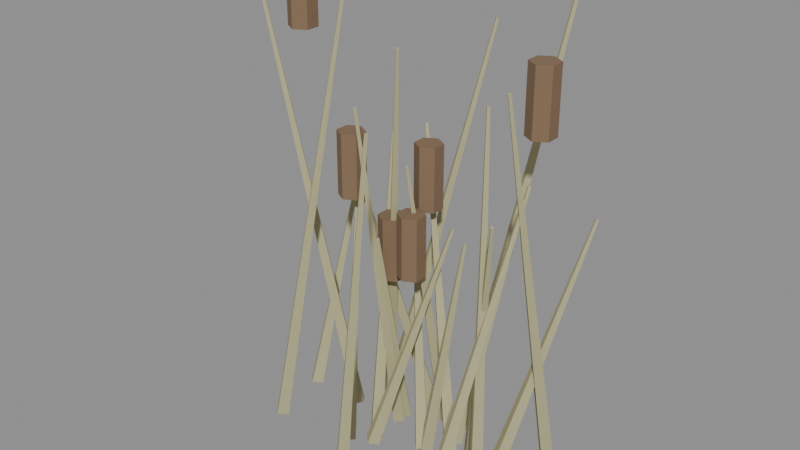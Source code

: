 # Source: reeds.blend  (saved by Blender 5.1.30; exported with 4.5.12 LTS)
import bpy
from mathutils import Matrix  # noqa: F401  (used for matrix-valued properties, if any)

bpy.ops.wm.read_factory_settings(use_empty=True)
scene = bpy.context.scene
scene.name = 'Scene'

# ---- materials (node trees are filled in below, after node groups)
mat_reed = bpy.data.materials.new('reed')
mat_bark = bpy.data.materials.new('bark')

# ---- material node trees
mat_reed.use_nodes = True; mat_reed.node_tree.nodes.clear()
_N = mat_reed.node_tree.nodes; _L = mat_reed.node_tree.links
n0 = _N.new('ShaderNodeBsdfPrincipled'); n0.name = 'Principled BSDF'; n0.location = (-200, 100)
n0.inputs[0].default_value = (0.46, 0.43, 0.24, 1.0)
n0.inputs[2].default_value = 0.85
n1 = _N.new('ShaderNodeOutputMaterial'); n1.name = 'Material Output'; n1.location = (200, 100)
_L.new(n0.outputs[0], n1.inputs[0])
n1.is_active_output = True
mat_bark.use_nodes = True; mat_bark.node_tree.nodes.clear()
_N = mat_bark.node_tree.nodes; _L = mat_bark.node_tree.links
n0 = _N.new('ShaderNodeBsdfPrincipled'); n0.name = 'Principled BSDF'; n0.location = (-200, 100)
n0.inputs[0].default_value = (0.22, 0.14, 0.08, 1.0)
n0.inputs[2].default_value = 0.9
n1 = _N.new('ShaderNodeOutputMaterial'); n1.name = 'Material Output'; n1.location = (200, 100)
_L.new(n0.outputs[0], n1.inputs[0])
n1.is_active_output = True

# ---- meshes
me_cone = bpy.data.meshes.new('Cone')
me_cone.from_pydata([(0.06671, 0.1204, 0.01038), (0.06547, -0.0289, 0.6759), (0.08472, 0.1027, 0.006838), (0.06947, -0.03282, 0.6751), (0.06673, 0.08508, 0.003226), (0.06547, -0.03674, 0.6743), (0.04872, 0.1027, 0.00677), (0.06147, -0.03282, 0.6751), (0.06609, 0.06495, 0.5619), (0.06609, 0.06495, 0.7019), (0.09207, 0.04995, 0.5619), (0.09207, 0.04995, 0.7019), (0.09207, 0.01995, 0.5619), (0.09207, 0.01995, 0.7019), (0.06609, 0.004952, 0.5619), (0.06609, 0.004952, 0.7019), (0.04011, 0.01995, 0.5619), (0.04011, 0.01995, 0.7019), (0.04011, 0.04995, 0.5619), (0.04011, 0.04995, 0.7019), (-0.01101, 0.052, 0.009008), (-0.001996, -0.09926, 0.8001), (0.00695, 0.03427, 0.00573), (0.001996, -0.1032, 0.7994), (-0.01108, 0.01653, 0.002863), (-0.002011, -0.1071, 0.7987), (-0.02905, 0.03427, 0.006141), (-0.006003, -0.1032, 0.7995), (0.245, -0.177, 0.009635), (0.3346, -0.01201, 0.7076), (0.2635, -0.1944, 0.01175), (0.3387, -0.01589, 0.708), (0.2462, -0.2118, 0.01846), (0.3349, -0.01976, 0.7095), (0.2278, -0.1944, 0.01634), (0.3308, -0.01589, 0.709), (-0.07462, 0.1001, 0.01644), (0.07986, -0.07375, 0.9257), (-0.05738, 0.08239, 0.01039), (0.08369, -0.07769, 0.9243), (-0.07564, 0.06465, 0.01038), (0.07963, -0.08163, 0.9243), (-0.09288, 0.08239, 0.01642), (0.0758, -0.07769, 0.9257), (0.003006, -0.05442, 0.009276), (0.1312, 0.03529, 0.5356), (0.0213, -0.0721, 0.008314), (0.1352, 0.03136, 0.5354), (0.004611, -0.08978, 0.01587), (0.1315, 0.02743, 0.5371), (-0.01368, -0.0721, 0.01683), (0.1275, 0.03136, 0.5373), (0.06758, 0.00963, 0.4289), (0.06758, 0.00963, 0.5689), (0.09356, -0.00537, 0.4289), (0.09356, -0.00537, 0.5689), (0.09356, -0.03537, 0.4289), (0.09356, -0.03537, 0.5689), (0.06758, -0.05037, 0.4289), (0.06758, -0.05037, 0.5689), (0.0416, -0.03537, 0.4289), (0.0416, -0.03537, 0.5689), (0.0416, -0.00537, 0.4289), (0.0416, -0.00537, 0.5689), (0.1006, -0.00355, 0.009179), (-0.01431, 0.09721, 0.4981), (0.1172, -0.02109, 0.01721), (-0.01062, 0.09332, 0.4999), (0.09878, -0.03864, 0.01701), (-0.01472, 0.08942, 0.4998), (0.08217, -0.02109, 0.008975), (-0.01841, 0.09332, 0.4981), (0.02036, 0.1361, 0.01625), (-0.09005, -0.02347, 0.6742), (0.03874, 0.1185, 0.01545), (-0.08596, -0.02737, 0.674), (0.02162, 0.101, 0.008694), (-0.08977, -0.03128, 0.6725), (0.003237, 0.1185, 0.009493), (-0.09385, -0.02737, 0.6727), (0.04514, -0.2037, 0.004804), (0.1582, -0.2495, 0.8371), (0.06288, -0.2217, 0.001705), (0.1622, -0.2535, 0.8364), (0.04495, -0.2397, 0.003454), (0.1582, -0.2575, 0.8368), (0.02721, -0.2217, 0.006553), (0.1543, -0.2535, 0.8375), (-0.05124, -0.06843, 0.0009857), (-0.08569, 0.006745, 0.6939), (-0.03338, -0.08628, 0.004174), (-0.08172, 0.002778, 0.6946), (-0.05147, -0.1041, 0.005575), (-0.08574, -0.00119, 0.6949), (-0.06934, -0.08628, 0.002387), (-0.08971, 0.002778, 0.6942), (-0.06854, -0.01175, 0.5777), (-0.06854, -0.01175, 0.7177), (-0.04256, -0.02675, 0.5777), (-0.04256, -0.02675, 0.7177), (-0.04256, -0.05675, 0.5777), (-0.04256, -0.05675, 0.7177), (-0.06854, -0.07175, 0.5777), (-0.06854, -0.07175, 0.7177), (-0.09452, -0.05675, 0.5777), (-0.09452, -0.05675, 0.7177), (-0.09452, -0.02675, 0.5777), (-0.09452, -0.02675, 0.7177), (0.1067, 0.00288, 0.003115), (0.1911, -0.00482, 0.5384), (0.1245, -0.01512, 0.0005194), (0.195, -0.008819, 0.5378), (0.1067, -0.03312, 0.003529), (0.1911, -0.01282, 0.5385), (0.08893, -0.01512, 0.006125), (0.1871, -0.008819, 0.5391), (-0.2537, 0.03987, 0.003601), (-0.2098, 0.1466, 0.5462), (-0.2355, 0.0223, 0.006041), (-0.2057, 0.1427, 0.5467), (-0.2531, 0.004728, 0.01139), (-0.2096, 0.1388, 0.5479), (-0.2714, 0.0223, 0.008949), (-0.2137, 0.1427, 0.5474), (0.1845, -0.006419, 0.01127), (0.01806, 0.09129, 0.7162), (0.2014, -0.02421, 0.01808), (0.02181, 0.08734, 0.7178), (0.1832, -0.042, 0.01662), (0.01778, 0.08339, 0.7174), (0.1663, -0.02421, 0.009806), (0.01402, 0.08734, 0.7159), (0.3346, 0.1339, 0.01564), (0.3309, -0.08428, 0.9025), (0.3526, 0.1164, 0.01168), (0.3349, -0.08817, 0.9016), (0.3346, 0.09883, 0.007573), (0.3309, -0.09207, 0.9007), (0.3166, 0.1164, 0.01153), (0.3269, -0.08817, 0.9016), (0.3328, 0.0441, 0.7932), (0.3328, 0.0441, 0.9332), (0.3588, 0.0291, 0.7932), (0.3588, 0.0291, 0.9332), (0.3588, -0.0009028, 0.7932), (0.3588, -0.0009028, 0.9332), (0.3328, -0.0159, 0.7932), (0.3328, -0.0159, 0.9332), (0.3068, -0.0009028, 0.7932), (0.3068, -0.0009028, 0.9332), (0.3068, 0.0291, 0.7932), (0.3068, 0.0291, 0.9332), (0.2877, -0.06187, 0.000265), (0.2915, -0.08682, 0.8708), (0.3057, -0.07986, -3.943e-05), (0.2955, -0.09082, 0.8708), (0.2877, -0.09786, -0.0001878), (0.2915, -0.09482, 0.8707), (0.2697, -0.07986, 0.0001166), (0.2875, -0.09082, 0.8708), (-0.06058, 0.07704, 0.009764), (0.1004, 0.2049, 0.9207), (-0.04238, 0.05925, 0.009321), (0.1045, 0.201, 0.9206), (-0.05962, 0.04145, 0.01515), (0.1007, 0.197, 0.9219), (-0.07783, 0.05925, 0.01559), (0.09661, 0.201, 0.922), (-0.1221, 0.04118, 0.01072), (-0.3003, -0.04531, 0.984), (-0.1041, 0.02323, 0.01267), (-0.2963, -0.0493, 0.9844), (-0.1216, 0.005275, 0.008135), (-0.3002, -0.05329, 0.9834), (-0.1395, 0.02323, 0.006186), (-0.3042, -0.0493, 0.983), (-0.0115, 0.07571, 0.01085), (0.01174, -0.05353, 0.5105), (0.006289, 0.05817, 0.005987), (0.0157, -0.05743, 0.5094), (-0.01188, 0.04062, 0.002799), (0.01166, -0.06132, 0.5087), (-0.02967, 0.05817, 0.00766), (0.007706, -0.05743, 0.5098), (5.253e-06, 0.03037, 0.3964), (5.245e-06, 0.03037, 0.5364), (0.02599, 0.01537, 0.3964), (0.02599, 0.01537, 0.5364), (0.02599, -0.01463, 0.3964), (0.02599, -0.01463, 0.5364), (5.245e-06, -0.02963, 0.3964), (5.245e-06, -0.02963, 0.5364), (-0.02598, -0.01463, 0.3964), (-0.02598, -0.01463, 0.5364), (-0.02598, 0.01537, 0.3964), (-0.02598, 0.01537, 0.5364), (0.1985, 0.04402, 0.02089), (0.3385, -0.1292, 0.6736), (0.2152, 0.02651, 0.01305), (0.3422, -0.1331, 0.6718), (0.1967, 0.008995, 0.01275), (0.3381, -0.137, 0.6718), (0.18, 0.02651, 0.02059), (0.3344, -0.1331, 0.6735), (-0.004967, -0.03174, 0.002585), (-0.05089, 0.06923, 0.6848), (0.01279, -0.04949, 0.006777), (-0.04694, 0.06528, 0.6858), (-0.005369, -0.06724, 0.00855), (-0.05098, 0.06134, 0.6862), (-0.02313, -0.04949, 0.004359), (-0.05492, 0.06528, 0.6852), (0.1414, 0.06314, 0.008376), (0.2919, 0.206, 1.076), (0.1595, 0.04533, 0.008432), (0.2959, 0.2021, 1.076), (0.1421, 0.02752, 0.01351), (0.292, 0.1981, 1.077), (0.1239, 0.04533, 0.01346), (0.288, 0.2021, 1.077), (-0.2292, -0.09949, 0.006595), (-0.06245, -0.04944, 1.036), (-0.2113, -0.1175, 0.004807), (-0.05846, -0.05343, 1.036), (-0.2289, -0.1354, 0.008774), (-0.06237, -0.05742, 1.037), (-0.2468, -0.1175, 0.01056), (-0.06636, -0.05343, 1.037), (-0.1457, -0.05544, 0.9244), (-0.1457, -0.05544, 1.064), (-0.1197, -0.07044, 0.9244), (-0.1197, -0.07044, 1.064), (-0.1197, -0.1004, 0.9244), (-0.1197, -0.1004, 1.064), (-0.1457, -0.1154, 0.9244), (-0.1457, -0.1154, 1.064), (-0.1717, -0.1004, 0.9244), (-0.1717, -0.1004, 1.064), (-0.1717, -0.07044, 0.9244), (-0.1717, -0.07044, 1.064), (0.273, 0.0158, 0.01035), (0.3857, 0.1519, 0.5939), (0.2915, -0.001649, 0.01128), (0.3898, 0.1481, 0.5941), (0.2747, -0.0191, 0.01903), (0.386, 0.1442, 0.5958), (0.2562, -0.001649, 0.0181), (0.3819, 0.1481, 0.5956)], [], [(0, 1, 3, 2), (2, 3, 5, 4), (3, 1, 7, 5), (4, 5, 7, 6), (6, 7, 1, 0), (0, 2, 4, 6), (8, 9, 11, 10), (10, 11, 13, 12), (12, 13, 15, 14), (14, 15, 17, 16), (11, 9, 19, 17, 15, 13), (16, 17, 19, 18), (18, 19, 9, 8), (8, 10, 12, 14, 16, 18), (20, 21, 23, 22), (22, 23, 25, 24), (23, 21, 27, 25), (24, 25, 27, 26), (26, 27, 21, 20), (20, 22, 24, 26), (28, 29, 31, 30), (30, 31, 33, 32), (31, 29, 35, 33), (32, 33, 35, 34), (34, 35, 29, 28), (28, 30, 32, 34), (36, 37, 39, 38), (38, 39, 41, 40), (39, 37, 43, 41), (40, 41, 43, 42), (42, 43, 37, 36), (36, 38, 40, 42), (44, 45, 47, 46), (46, 47, 49, 48), (47, 45, 51, 49), (48, 49, 51, 50), (50, 51, 45, 44), (44, 46, 48, 50), (52, 53, 55, 54), (54, 55, 57, 56), (56, 57, 59, 58), (58, 59, 61, 60), (55, 53, 63, 61, 59, 57), (60, 61, 63, 62), (62, 63, 53, 52), (52, 54, 56, 58, 60, 62), (64, 65, 67, 66), (66, 67, 69, 68), (67, 65, 71, 69), (68, 69, 71, 70), (70, 71, 65, 64), (64, 66, 68, 70), (72, 73, 75, 74), (74, 75, 77, 76), (75, 73, 79, 77), (76, 77, 79, 78), (78, 79, 73, 72), (72, 74, 76, 78), (80, 81, 83, 82), (82, 83, 85, 84), (83, 81, 87, 85), (84, 85, 87, 86), (86, 87, 81, 80), (80, 82, 84, 86), (88, 89, 91, 90), (90, 91, 93, 92), (91, 89, 95, 93), (92, 93, 95, 94), (94, 95, 89, 88), (88, 90, 92, 94), (96, 97, 99, 98), (98, 99, 101, 100), (100, 101, 103, 102), (102, 103, 105, 104), (99, 97, 107, 105, 103, 101), (104, 105, 107, 106), (106, 107, 97, 96), (96, 98, 100, 102, 104, 106), (108, 109, 111, 110), (110, 111, 113, 112), (111, 109, 115, 113), (112, 113, 115, 114), (114, 115, 109, 108), (108, 110, 112, 114), (116, 117, 119, 118), (118, 119, 121, 120), (119, 117, 123, 121), (120, 121, 123, 122), (122, 123, 117, 116), (116, 118, 120, 122), (124, 125, 127, 126), (126, 127, 129, 128), (127, 125, 131, 129), (128, 129, 131, 130), (130, 131, 125, 124), (124, 126, 128, 130), (132, 133, 135, 134), (134, 135, 137, 136), (135, 133, 139, 137), (136, 137, 139, 138), (138, 139, 133, 132), (132, 134, 136, 138), (140, 141, 143, 142), (142, 143, 145, 144), (144, 145, 147, 146), (146, 147, 149, 148), (143, 141, 151, 149, 147, 145), (148, 149, 151, 150), (150, 151, 141, 140), (140, 142, 144, 146, 148, 150), (152, 153, 155, 154), (154, 155, 157, 156), (155, 153, 159, 157), (156, 157, 159, 158), (158, 159, 153, 152), (152, 154, 156, 158), (160, 161, 163, 162), (162, 163, 165, 164), (163, 161, 167, 165), (164, 165, 167, 166), (166, 167, 161, 160), (160, 162, 164, 166), (168, 169, 171, 170), (170, 171, 173, 172), (171, 169, 175, 173), (172, 173, 175, 174), (174, 175, 169, 168), (168, 170, 172, 174), (176, 177, 179, 178), (178, 179, 181, 180), (179, 177, 183, 181), (180, 181, 183, 182), (182, 183, 177, 176), (176, 178, 180, 182), (184, 185, 187, 186), (186, 187, 189, 188), (188, 189, 191, 190), (190, 191, 193, 192), (187, 185, 195, 193, 191, 189), (192, 193, 195, 194), (194, 195, 185, 184), (184, 186, 188, 190, 192, 194), (196, 197, 199, 198), (198, 199, 201, 200), (199, 197, 203, 201), (200, 201, 203, 202), (202, 203, 197, 196), (196, 198, 200, 202), (204, 205, 207, 206), (206, 207, 209, 208), (207, 205, 211, 209), (208, 209, 211, 210), (210, 211, 205, 204), (204, 206, 208, 210), (212, 213, 215, 214), (214, 215, 217, 216), (215, 213, 219, 217), (216, 217, 219, 218), (218, 219, 213, 212), (212, 214, 216, 218), (220, 221, 223, 222), (222, 223, 225, 224), (223, 221, 227, 225), (224, 225, 227, 226), (226, 227, 221, 220), (220, 222, 224, 226), (228, 229, 231, 230), (230, 231, 233, 232), (232, 233, 235, 234), (234, 235, 237, 236), (231, 229, 239, 237, 235, 233), (236, 237, 239, 238), (238, 239, 229, 228), (228, 230, 232, 234, 236, 238), (240, 241, 243, 242), (242, 243, 245, 244), (243, 241, 247, 245), (244, 245, 247, 246), (246, 247, 241, 240), (240, 242, 244, 246)])
me_cone.polygons.foreach_set('material_index', [0, 0, 0, 0, 0, 0, 1, 1, 1, 1, 1, 1, 1, 1, 0, 0, 0, 0, 0, 0, 0, 0, 0, 0, 0, 0, 0, 0, 0, 0, 0, 0, 0, 0, 0, 0, 0, 0, 1, 1, 1, 1, 1, 1, 1, 1, 0, 0, 0, 0, 0, 0, 0, 0, 0, 0, 0, 0, 0, 0, 0, 0, 0, 0, 0, 0, 0, 0, 0, 0, 1, 1, 1, 1, 1, 1, 1, 1, 0, 0, 0, 0, 0, 0, 0, 0, 0, 0, 0, 0, 0, 0, 0, 0, 0, 0, 0, 0, 0, 0, 0, 0, 1, 1, 1, 1, 1, 1, 1, 1, 0, 0, 0, 0, 0, 0, 0, 0, 0, 0, 0, 0, 0, 0, 0, 0, 0, 0, 0, 0, 0, 0, 0, 0, 1, 1, 1, 1, 1, 1, 1, 1, 0, 0, 0, 0, 0, 0, 0, 0, 0, 0, 0, 0, 0, 0, 0, 0, 0, 0, 0, 0, 0, 0, 0, 0, 1, 1, 1, 1, 1, 1, 1, 1, 0, 0, 0, 0, 0, 0])
_uv = me_cone.uv_layers.new(name='UVMap')
_uv.uv.foreach_set('vector', [1.0, 0.5, 1.0, 1.0, 0.75, 1.0, 0.75, 0.5, 0.75, 0.5, 0.75, 1.0, 0.5, 1.0, 0.5, 0.5, 0.49, 0.25, 0.25, 0.49, 0.01, 0.25, 0.25, 0.01, 0.5, 0.5, 0.5, 1.0, 0.25, 1.0, 0.25, 0.5, 0.25, 0.5, 0.25, 1.0, 0.0, 1.0, 0.0, 0.5, 0.75, 0.49, 0.99, 0.25, 0.75, 0.01, 0.51, 0.25, 1.0, 0.5, 1.0, 1.0, 0.8333, 1.0, 0.8333, 0.5, 0.8333, 0.5, 0.8333, 1.0, 0.6667, 1.0, 0.6667, 0.5, 0.6667, 0.5, 0.6667, 1.0, 0.5, 1.0, 0.5, 0.5, 0.5, 0.5, 0.5, 1.0, 0.3333, 1.0, 0.3333, 0.5, 0.4578, 0.37, 0.25, 0.49, 0.04215, 0.37, 0.04215, 0.13, 0.25, 0.01, 0.4578, 0.13, 0.3333, 0.5, 0.3333, 1.0, 0.1667, 1.0, 0.1667, 0.5, 0.1667, 0.5, 0.1667, 1.0, -8.941e-08, 1.0, -8.941e-08, 0.5, 0.75, 0.49, 0.9578, 0.37, 0.9578, 0.13, 0.75, 0.01, 0.5422, 0.13, 0.5422, 0.37, 1.0, 0.5, 1.0, 1.0, 0.75, 1.0, 0.75, 0.5, 0.75, 0.5, 0.75, 1.0, 0.5, 1.0, 0.5, 0.5, 0.49, 0.25, 0.25, 0.49, 0.01, 0.25, 0.25, 0.01, 0.5, 0.5, 0.5, 1.0, 0.25, 1.0, 0.25, 0.5, 0.25, 0.5, 0.25, 1.0, 0.0, 1.0, 0.0, 0.5, 0.75, 0.49, 0.99, 0.25, 0.75, 0.01, 0.51, 0.25, 1.0, 0.5, 1.0, 1.0, 0.75, 1.0, 0.75, 0.5, 0.75, 0.5, 0.75, 1.0, 0.5, 1.0, 0.5, 0.5, 0.49, 0.25, 0.25, 0.49, 0.01, 0.25, 0.25, 0.01, 0.5, 0.5, 0.5, 1.0, 0.25, 1.0, 0.25, 0.5, 0.25, 0.5, 0.25, 1.0, 0.0, 1.0, 0.0, 0.5, 0.75, 0.49, 0.99, 0.25, 0.75, 0.01, 0.51, 0.25, 1.0, 0.5, 1.0, 1.0, 0.75, 1.0, 0.75, 0.5, 0.75, 0.5, 0.75, 1.0, 0.5, 1.0, 0.5, 0.5, 0.49, 0.25, 0.25, 0.49, 0.01, 0.25, 0.25, 0.01, 0.5, 0.5, 0.5, 1.0, 0.25, 1.0, 0.25, 0.5, 0.25, 0.5, 0.25, 1.0, 0.0, 1.0, 0.0, 0.5, 0.75, 0.49, 0.99, 0.25, 0.75, 0.01, 0.51, 0.25, 1.0, 0.5, 1.0, 1.0, 0.75, 1.0, 0.75, 0.5, 0.75, 0.5, 0.75, 1.0, 0.5, 1.0, 0.5, 0.5, 0.49, 0.25, 0.25, 0.49, 0.01, 0.25, 0.25, 0.01, 0.5, 0.5, 0.5, 1.0, 0.25, 1.0, 0.25, 0.5, 0.25, 0.5, 0.25, 1.0, 0.0, 1.0, 0.0, 0.5, 0.75, 0.49, 0.99, 0.25, 0.75, 0.01, 0.51, 0.25, 1.0, 0.5, 1.0, 1.0, 0.8333, 1.0, 0.8333, 0.5, 0.8333, 0.5, 0.8333, 1.0, 0.6667, 1.0, 0.6667, 0.5, 0.6667, 0.5, 0.6667, 1.0, 0.5, 1.0, 0.5, 0.5, 0.5, 0.5, 0.5, 1.0, 0.3333, 1.0, 0.3333, 0.5, 0.4578, 0.37, 0.25, 0.49, 0.04215, 0.37, 0.04215, 0.13, 0.25, 0.01, 0.4578, 0.13, 0.3333, 0.5, 0.3333, 1.0, 0.1667, 1.0, 0.1667, 0.5, 0.1667, 0.5, 0.1667, 1.0, -8.941e-08, 1.0, -8.941e-08, 0.5, 0.75, 0.49, 0.9578, 0.37, 0.9578, 0.13, 0.75, 0.01, 0.5422, 0.13, 0.5422, 0.37, 1.0, 0.5, 1.0, 1.0, 0.75, 1.0, 0.75, 0.5, 0.75, 0.5, 0.75, 1.0, 0.5, 1.0, 0.5, 0.5, 0.49, 0.25, 0.25, 0.49, 0.01, 0.25, 0.25, 0.01, 0.5, 0.5, 0.5, 1.0, 0.25, 1.0, 0.25, 0.5, 0.25, 0.5, 0.25, 1.0, 0.0, 1.0, 0.0, 0.5, 0.75, 0.49, 0.99, 0.25, 0.75, 0.01, 0.51, 0.25, 1.0, 0.5, 1.0, 1.0, 0.75, 1.0, 0.75, 0.5, 0.75, 0.5, 0.75, 1.0, 0.5, 1.0, 0.5, 0.5, 0.49, 0.25, 0.25, 0.49, 0.01, 0.25, 0.25, 0.01, 0.5, 0.5, 0.5, 1.0, 0.25, 1.0, 0.25, 0.5, 0.25, 0.5, 0.25, 1.0, 0.0, 1.0, 0.0, 0.5, 0.75, 0.49, 0.99, 0.25, 0.75, 0.01, 0.51, 0.25, 1.0, 0.5, 1.0, 1.0, 0.75, 1.0, 0.75, 0.5, 0.75, 0.5, 0.75, 1.0, 0.5, 1.0, 0.5, 0.5, 0.49, 0.25, 0.25, 0.49, 0.01, 0.25, 0.25, 0.01, 0.5, 0.5, 0.5, 1.0, 0.25, 1.0, 0.25, 0.5, 0.25, 0.5, 0.25, 1.0, 0.0, 1.0, 0.0, 0.5, 0.75, 0.49, 0.99, 0.25, 0.75, 0.01, 0.51, 0.25, 1.0, 0.5, 1.0, 1.0, 0.75, 1.0, 0.75, 0.5, 0.75, 0.5, 0.75, 1.0, 0.5, 1.0, 0.5, 0.5, 0.49, 0.25, 0.25, 0.49, 0.01, 0.25, 0.25, 0.01, 0.5, 0.5, 0.5, 1.0, 0.25, 1.0, 0.25, 0.5, 0.25, 0.5, 0.25, 1.0, 0.0, 1.0, 0.0, 0.5, 0.75, 0.49, 0.99, 0.25, 0.75, 0.01, 0.51, 0.25, 1.0, 0.5, 1.0, 1.0, 0.8333, 1.0, 0.8333, 0.5, 0.8333, 0.5, 0.8333, 1.0, 0.6667, 1.0, 0.6667, 0.5, 0.6667, 0.5, 0.6667, 1.0, 0.5, 1.0, 0.5, 0.5, 0.5, 0.5, 0.5, 1.0, 0.3333, 1.0, 0.3333, 0.5, 0.4578, 0.37, 0.25, 0.49, 0.04215, 0.37, 0.04215, 0.13, 0.25, 0.01, 0.4578, 0.13, 0.3333, 0.5, 0.3333, 1.0, 0.1667, 1.0, 0.1667, 0.5, 0.1667, 0.5, 0.1667, 1.0, -8.941e-08, 1.0, -8.941e-08, 0.5, 0.75, 0.49, 0.9578, 0.37, 0.9578, 0.13, 0.75, 0.01, 0.5422, 0.13, 0.5422, 0.37, 1.0, 0.5, 1.0, 1.0, 0.75, 1.0, 0.75, 0.5, 0.75, 0.5, 0.75, 1.0, 0.5, 1.0, 0.5, 0.5, 0.49, 0.25, 0.25, 0.49, 0.01, 0.25, 0.25, 0.01, 0.5, 0.5, 0.5, 1.0, 0.25, 1.0, 0.25, 0.5, 0.25, 0.5, 0.25, 1.0, 0.0, 1.0, 0.0, 0.5, 0.75, 0.49, 0.99, 0.25, 0.75, 0.01, 0.51, 0.25, 1.0, 0.5, 1.0, 1.0, 0.75, 1.0, 0.75, 0.5, 0.75, 0.5, 0.75, 1.0, 0.5, 1.0, 0.5, 0.5, 0.49, 0.25, 0.25, 0.49, 0.01, 0.25, 0.25, 0.01, 0.5, 0.5, 0.5, 1.0, 0.25, 1.0, 0.25, 0.5, 0.25, 0.5, 0.25, 1.0, 0.0, 1.0, 0.0, 0.5, 0.75, 0.49, 0.99, 0.25, 0.75, 0.01, 0.51, 0.25, 1.0, 0.5, 1.0, 1.0, 0.75, 1.0, 0.75, 0.5, 0.75, 0.5, 0.75, 1.0, 0.5, 1.0, 0.5, 0.5, 0.49, 0.25, 0.25, 0.49, 0.01, 0.25, 0.25, 0.01, 0.5, 0.5, 0.5, 1.0, 0.25, 1.0, 0.25, 0.5, 0.25, 0.5, 0.25, 1.0, 0.0, 1.0, 0.0, 0.5, 0.75, 0.49, 0.99, 0.25, 0.75, 0.01, 0.51, 0.25, 1.0, 0.5, 1.0, 1.0, 0.75, 1.0, 0.75, 0.5, 0.75, 0.5, 0.75, 1.0, 0.5, 1.0, 0.5, 0.5, 0.49, 0.25, 0.25, 0.49, 0.01, 0.25, 0.25, 0.01, 0.5, 0.5, 0.5, 1.0, 0.25, 1.0, 0.25, 0.5, 0.25, 0.5, 0.25, 1.0, 0.0, 1.0, 0.0, 0.5, 0.75, 0.49, 0.99, 0.25, 0.75, 0.01, 0.51, 0.25, 1.0, 0.5, 1.0, 1.0, 0.8333, 1.0, 0.8333, 0.5, 0.8333, 0.5, 0.8333, 1.0, 0.6667, 1.0, 0.6667, 0.5, 0.6667, 0.5, 0.6667, 1.0, 0.5, 1.0, 0.5, 0.5, 0.5, 0.5, 0.5, 1.0, 0.3333, 1.0, 0.3333, 0.5, 0.4578, 0.37, 0.25, 0.49, 0.04215, 0.37, 0.04215, 0.13, 0.25, 0.01, 0.4578, 0.13, 0.3333, 0.5, 0.3333, 1.0, 0.1667, 1.0, 0.1667, 0.5, 0.1667, 0.5, 0.1667, 1.0, -8.941e-08, 1.0, -8.941e-08, 0.5, 0.75, 0.49, 0.9578, 0.37, 0.9578, 0.13, 0.75, 0.01, 0.5422, 0.13, 0.5422, 0.37, 1.0, 0.5, 1.0, 1.0, 0.75, 1.0, 0.75, 0.5, 0.75, 0.5, 0.75, 1.0, 0.5, 1.0, 0.5, 0.5, 0.49, 0.25, 0.25, 0.49, 0.01, 0.25, 0.25, 0.01, 0.5, 0.5, 0.5, 1.0, 0.25, 1.0, 0.25, 0.5, 0.25, 0.5, 0.25, 1.0, 0.0, 1.0, 0.0, 0.5, 0.75, 0.49, 0.99, 0.25, 0.75, 0.01, 0.51, 0.25, 1.0, 0.5, 1.0, 1.0, 0.75, 1.0, 0.75, 0.5, 0.75, 0.5, 0.75, 1.0, 0.5, 1.0, 0.5, 0.5, 0.49, 0.25, 0.25, 0.49, 0.01, 0.25, 0.25, 0.01, 0.5, 0.5, 0.5, 1.0, 0.25, 1.0, 0.25, 0.5, 0.25, 0.5, 0.25, 1.0, 0.0, 1.0, 0.0, 0.5, 0.75, 0.49, 0.99, 0.25, 0.75, 0.01, 0.51, 0.25, 1.0, 0.5, 1.0, 1.0, 0.75, 1.0, 0.75, 0.5, 0.75, 0.5, 0.75, 1.0, 0.5, 1.0, 0.5, 0.5, 0.49, 0.25, 0.25, 0.49, 0.01, 0.25, 0.25, 0.01, 0.5, 0.5, 0.5, 1.0, 0.25, 1.0, 0.25, 0.5, 0.25, 0.5, 0.25, 1.0, 0.0, 1.0, 0.0, 0.5, 0.75, 0.49, 0.99, 0.25, 0.75, 0.01, 0.51, 0.25, 1.0, 0.5, 1.0, 1.0, 0.75, 1.0, 0.75, 0.5, 0.75, 0.5, 0.75, 1.0, 0.5, 1.0, 0.5, 0.5, 0.49, 0.25, 0.25, 0.49, 0.01, 0.25, 0.25, 0.01, 0.5, 0.5, 0.5, 1.0, 0.25, 1.0, 0.25, 0.5, 0.25, 0.5, 0.25, 1.0, 0.0, 1.0, 0.0, 0.5, 0.75, 0.49, 0.99, 0.25, 0.75, 0.01, 0.51, 0.25, 1.0, 0.5, 1.0, 1.0, 0.8333, 1.0, 0.8333, 0.5, 0.8333, 0.5, 0.8333, 1.0, 0.6667, 1.0, 0.6667, 0.5, 0.6667, 0.5, 0.6667, 1.0, 0.5, 1.0, 0.5, 0.5, 0.5, 0.5, 0.5, 1.0, 0.3333, 1.0, 0.3333, 0.5, 0.4578, 0.37, 0.25, 0.49, 0.04215, 0.37, 0.04215, 0.13, 0.25, 0.01, 0.4578, 0.13, 0.3333, 0.5, 0.3333, 1.0, 0.1667, 1.0, 0.1667, 0.5, 0.1667, 0.5, 0.1667, 1.0, -8.941e-08, 1.0, -8.941e-08, 0.5, 0.75, 0.49, 0.9578, 0.37, 0.9578, 0.13, 0.75, 0.01, 0.5422, 0.13, 0.5422, 0.37, 1.0, 0.5, 1.0, 1.0, 0.75, 1.0, 0.75, 0.5, 0.75, 0.5, 0.75, 1.0, 0.5, 1.0, 0.5, 0.5, 0.49, 0.25, 0.25, 0.49, 0.01, 0.25, 0.25, 0.01, 0.5, 0.5, 0.5, 1.0, 0.25, 1.0, 0.25, 0.5, 0.25, 0.5, 0.25, 1.0, 0.0, 1.0, 0.0, 0.5, 0.75, 0.49, 0.99, 0.25, 0.75, 0.01, 0.51, 0.25, 1.0, 0.5, 1.0, 1.0, 0.75, 1.0, 0.75, 0.5, 0.75, 0.5, 0.75, 1.0, 0.5, 1.0, 0.5, 0.5, 0.49, 0.25, 0.25, 0.49, 0.01, 0.25, 0.25, 0.01, 0.5, 0.5, 0.5, 1.0, 0.25, 1.0, 0.25, 0.5, 0.25, 0.5, 0.25, 1.0, 0.0, 1.0, 0.0, 0.5, 0.75, 0.49, 0.99, 0.25, 0.75, 0.01, 0.51, 0.25, 1.0, 0.5, 1.0, 1.0, 0.75, 1.0, 0.75, 0.5, 0.75, 0.5, 0.75, 1.0, 0.5, 1.0, 0.5, 0.5, 0.49, 0.25, 0.25, 0.49, 0.01, 0.25, 0.25, 0.01, 0.5, 0.5, 0.5, 1.0, 0.25, 1.0, 0.25, 0.5, 0.25, 0.5, 0.25, 1.0, 0.0, 1.0, 0.0, 0.5, 0.75, 0.49, 0.99, 0.25, 0.75, 0.01, 0.51, 0.25, 1.0, 0.5, 1.0, 1.0, 0.75, 1.0, 0.75, 0.5, 0.75, 0.5, 0.75, 1.0, 0.5, 1.0, 0.5, 0.5, 0.49, 0.25, 0.25, 0.49, 0.01, 0.25, 0.25, 0.01, 0.5, 0.5, 0.5, 1.0, 0.25, 1.0, 0.25, 0.5, 0.25, 0.5, 0.25, 1.0, 0.0, 1.0, 0.0, 0.5, 0.75, 0.49, 0.99, 0.25, 0.75, 0.01, 0.51, 0.25, 1.0, 0.5, 1.0, 1.0, 0.8333, 1.0, 0.8333, 0.5, 0.8333, 0.5, 0.8333, 1.0, 0.6667, 1.0, 0.6667, 0.5, 0.6667, 0.5, 0.6667, 1.0, 0.5, 1.0, 0.5, 0.5, 0.5, 0.5, 0.5, 1.0, 0.3333, 1.0, 0.3333, 0.5, 0.4578, 0.37, 0.25, 0.49, 0.04215, 0.37, 0.04215, 0.13, 0.25, 0.01, 0.4578, 0.13, 0.3333, 0.5, 0.3333, 1.0, 0.1667, 1.0, 0.1667, 0.5, 0.1667, 0.5, 0.1667, 1.0, -8.941e-08, 1.0, -8.941e-08, 0.5, 0.75, 0.49, 0.9578, 0.37, 0.9578, 0.13, 0.75, 0.01, 0.5422, 0.13, 0.5422, 0.37, 1.0, 0.5, 1.0, 1.0, 0.75, 1.0, 0.75, 0.5, 0.75, 0.5, 0.75, 1.0, 0.5, 1.0, 0.5, 0.5, 0.49, 0.25, 0.25, 0.49, 0.01, 0.25, 0.25, 0.01, 0.5, 0.5, 0.5, 1.0, 0.25, 1.0, 0.25, 0.5, 0.25, 0.5, 0.25, 1.0, 0.0, 1.0, 0.0, 0.5, 0.75, 0.49, 0.99, 0.25, 0.75, 0.01, 0.51, 0.25])
me_cone.materials.append(mat_reed)
me_cone.materials.append(mat_bark)
me_cone.update()

# ---- objects
ob_reeds = bpy.data.objects.new('reeds', me_cone)

# ---- transforms, parenting, visibility, modifiers, constraints
ob_reeds.location = (0.0, 0.0, 0.0)

# ---- collection membership
scene.collection.objects.link(ob_reeds)

# ---- scene / render settings (as saved in the file)
scene.frame_start = 1; scene.frame_end = 250; scene.frame_set(1)
scene.render.engine = 'BLENDER_EEVEE_NEXT'
scene.render.bake_bias = 0.0
scene.render.bake_samples = 0
scene.cycles.sampling_pattern = 'TABULATED_SOBOL'
scene.eevee.use_volume_custom_range = False
bpy.context.view_layer.update()

# ---- added for rendering (the .blend has no active camera and no usable light): camera, sun + grey world if the file has none
cam_auto = bpy.data.cameras.new('AutoCamera')
cam_auto.lens = 50.0
cam_auto.sensor_width = 36.0
cam_auto.clip_end = 1000.0
ob_auto_camera = bpy.data.objects.new('AutoCamera', cam_auto)
scene.collection.objects.link(ob_auto_camera)
ob_auto_camera.location = (1.3038, -1.53896, 1.5474)
ob_auto_camera.rotation_euler = (1.09748, -7.21219e-08, 0.694738)
scene.camera = ob_auto_camera
light_auto_sun = bpy.data.lights.new('AutoSun', 'SUN')
light_auto_sun.energy = 3.0
light_auto_sun.angle = 0.0523599
ob_auto_sun = bpy.data.objects.new('AutoSun', light_auto_sun)
scene.collection.objects.link(ob_auto_sun)
ob_auto_sun.rotation_euler = (0.872665, 0.174533, 0.523599)
if scene.world is None:
    world_auto = bpy.data.worlds.new('AutoWorld')
    world_auto.color = (0.3, 0.3, 0.3)
    scene.world = world_auto
bpy.context.view_layer.update()
